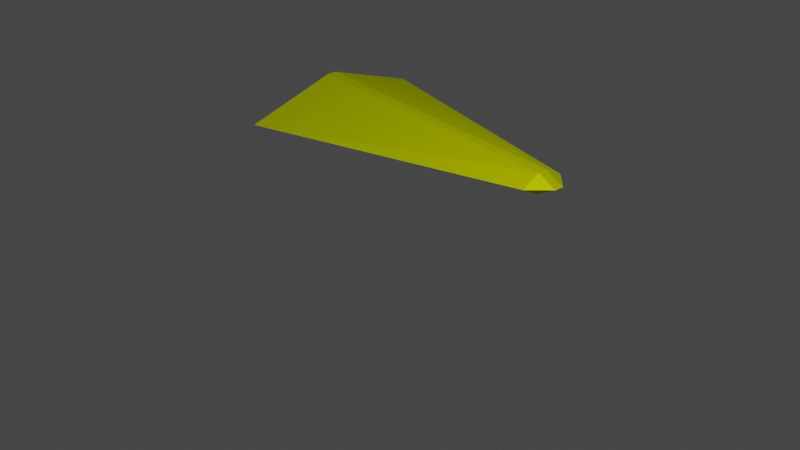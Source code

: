 # Source: excalibur.blend  (saved by Blender 2.81.16; exported with 4.5.12 LTS)
import bpy
from mathutils import Matrix  # noqa: F401  (used for matrix-valued properties, if any)

bpy.ops.wm.read_factory_settings(use_empty=True)
scene = bpy.context.scene
scene.name = 'Scene'

# ---- collections
col_collection = bpy.data.collections.new('Collection'); scene.collection.children.link(col_collection)

# ---- materials (node trees are filled in below, after node groups)
mat_actor_001 = bpy.data.materials.new('Actor.001')
mat_actor_001.alpha_threshold = 0.0
mat_actor_001.use_transparent_shadow = False
mat_actor_001.line_color = (0.0, 0.0, 0.0, 1.0)
mat_excalibur = bpy.data.materials.new('Excalibur')
mat_excalibur.alpha_threshold = 0.0
mat_excalibur.use_transparent_shadow = False
mat_excalibur.line_color = (0.0, 0.0, 0.0, 1.0)

# ---- material node trees
mat_actor_001.use_nodes = True; mat_actor_001.node_tree.nodes.clear()
_N = mat_actor_001.node_tree.nodes; _L = mat_actor_001.node_tree.links
n0 = _N.new('ShaderNodeOutputMaterial'); n0.name = 'Material Output'; n0.location = (300, 300)
n1 = _N.new('ShaderNodeBsdfPrincipled'); n1.name = 'Principled BSDF'; n1.location = (10, 300)
n1.distribution = 'GGX'
n1.subsurface_method = 'BURLEY'
n1.inputs[0].default_value = (0.0, 0.6276, 1.0, 1.0)
n1.inputs[2].default_value = 1.0
n1.inputs[3].default_value = 1.45
n1.inputs[13].default_value = 0.2418
n1.inputs[27].default_value = (0.0, 0.0, 0.0, 1.0)
n1.inputs[28].default_value = 1.0
_L.new(n1.outputs[0], n0.inputs[0])
n0.is_active_output = True
mat_excalibur.use_nodes = True; mat_excalibur.node_tree.nodes.clear()
_N = mat_excalibur.node_tree.nodes; _L = mat_excalibur.node_tree.links
n0 = _N.new('ShaderNodeBsdfPrincipled'); n0.name = 'Principled BSDF'; n0.location = (-290, 301)
n0.inputs[0].default_value = (0.6832, 0.8, 0.0, 1.0)
n0.inputs[2].default_value = 0.4
n0.inputs[3].default_value = 1.45
n0.inputs[27].default_value = (0.0, 0.0, 0.0, 1.0)
n0.inputs[28].default_value = 1.0
n1 = _N.new('ShaderNodeBsdfAnisotropic'); n1.name = '光澤 BSDF'; n1.location = (238, -13)
n1.distribution = 'GGX'
n1.inputs[0].default_value = (0.8586, 1.0, 0.0, 1.0)
n2 = _N.new('ShaderNodeTexNoise'); n2.name = '噪訊紋理'; n2.location = (-1, 5)
n2.inputs[2].default_value = -500.0
n2.inputs[3].default_value = 16.0
n3 = _N.new('ShaderNodeMixShader'); n3.name = '混合著色器'; n3.location = (456, 117)
n3.inputs[0].default_value = 0.4
n4 = _N.new('ShaderNodeOutputMaterial'); n4.name = 'Material Output'; n4.location = (706, 215)
n5 = _N.new('ShaderNodeBsdfDiffuse'); n5.name = '漫射 BSDF'; n5.location = (238, 183)
n5.inputs[0].default_value = (0.6222, 0.7238, 0.0, 1.0)
_L.new(n1.outputs[0], n3.inputs[2])
_L.new(n2.outputs[0], n1.inputs[1])
_L.new(n5.outputs[0], n3.inputs[1])
_L.new(n3.outputs[0], n4.inputs[0])
n4.is_active_output = True

# ---- world
world_world = bpy.data.worlds.new('World'); scene.world = world_world
world_world.use_nodes = True; world_world.node_tree.nodes.clear()
_N = world_world.node_tree.nodes; _L = world_world.node_tree.links
n0 = _N.new('ShaderNodeOutputWorld'); n0.name = 'World Output'; n0.location = (300, 300)
n1 = _N.new('ShaderNodeBackground'); n1.name = 'Background'; n1.location = (10, 300)
n1.inputs[0].default_value = (0.05088, 0.05088, 0.05088, 1.0)
_L.new(n1.outputs[0], n0.inputs[0])
n0.is_active_output = True
world_world.color = (0.05088, 0.05088, 0.05088)
world_world.use_sun_shadow = False
world_world.sun_shadow_jitter_overblur = 0.0

# ---- cameras
cam_camera = bpy.data.cameras.new('Camera')
cam_camera.clip_end = 100.0
cam_camera.ortho_scale = 7.314

# ---- lights
light_light = bpy.data.lights.new('Light', 'POINT')
light_light.transmission_factor = 0.0
light_light.energy = 1000.0
light_light.shadow_soft_size = 0.1
light_light.shadow_maximum_resolution = 0.006
light_light.use_absolute_resolution = True

# ---- meshes
me_cube = bpy.data.meshes.new('Cube')
me_cube.from_pydata([], [], [])
_uv = me_cube.uv_layers.new(name='UVMap')
_uv.uv.foreach_set('vector', [])
me_cube.materials.append(mat_actor_001)
me_cube.use_remesh_preserve_volume = False
me_cube.use_remesh_preserve_attributes = False
me_cube.use_mirror_vertex_groups = False
me_cube.update()
me_excalibur = bpy.data.meshes.new('Excalibur')
me_excalibur.from_pydata([(0.0, -0.2, -3.0), (0.0, -0.2, 3.0), (0.0, 0.2, -3.0), (0.0, 0.2, 3.0), (0.0, 4.0, 0.0), (0.0, -4.0, 0.0), (2.0, -0.2, 0.0), (1.871, -0.2, 1.0), (2.0, 0.2, 0.0), (1.871, 0.2, 1.0), (1.871, 1.0, 0.0), (1.871, -1.0, 0.0), (1.871, -0.2, -1.0), (1.871, 0.2, -1.0)], [], [(13, 8, 6, 12), (7, 11, 6), (11, 7, 5), (11, 5, 12), (9, 3, 1, 7), (5, 0, 12), (13, 10, 8), (13, 12, 0, 2), (4, 3, 9), (4, 13, 2), (10, 13, 4), (5, 7, 1), (10, 4, 9), (12, 6, 11), (9, 7, 6, 8), (9, 8, 10), (1, 3, 4, 2, 0, 5)])
_uv = me_excalibur.uv_layers.new(name='UVMap')
_uv.uv.foreach_set('vector', [0.6412, 0.75, 0.6088, 0.7338, 0.6088, 0.7338, 0.6412, 0.75, 0.625, 0.7662, 0.5, 0.7662, 0.6088, 0.7338, 0.5, 0.7662, 0.625, 0.7662, 0.5, 1.0, 0.5, 0.7662, 0.5, 1.0, 0.625, 0.7662, 0.6412, 0.75, 0.875, 0.75, 0.875, 0.75, 0.6412, 0.75, 0.5, 1.0, 0.625, 1.0, 0.625, 0.7662, 0.625, 0.7662, 0.5, 0.7662, 0.6088, 0.7338, 0.6412, 0.75, 0.6412, 0.75, 0.875, 0.75, 0.875, 0.75, 0.5, 1.0, 0.625, 1.0, 0.625, 0.7662, 0.5, 1.0, 0.625, 0.7662, 0.625, 1.0, 0.5, 0.7662, 0.625, 0.7662, 0.5, 1.0, 0.5, 1.0, 0.625, 0.7662, 0.625, 1.0, 0.5, 0.7662, 0.5, 1.0, 0.625, 0.7662, 0.625, 0.7662, 0.6088, 0.7338, 0.5, 0.7662, 0.6412, 0.75, 0.6412, 0.75, 0.6088, 0.7338, 0.6088, 0.7338, 0.625, 0.7662, 0.6088, 0.7338, 0.5, 0.7662, 0.625, 0.0, 0.625, 0.0, 0.5, 0.0, 0.625, 0.0, 0.625, 0.0, 0.5, 0.0])
me_excalibur.materials.append(mat_excalibur)
me_excalibur.use_remesh_fix_poles = True
me_excalibur.use_remesh_preserve_attributes = False
me_excalibur.use_mirror_vertex_groups = False
me_excalibur.update()

# ---- objects
ob_light = bpy.data.objects.new('Light', light_light)
ob_camera = bpy.data.objects.new('Camera', cam_camera)
ob_actor = bpy.data.objects.new('Actor', me_cube)
ob_excalibur = bpy.data.objects.new('Excalibur', me_excalibur)

# ---- transforms, parenting, visibility, modifiers, constraints
ob_light.location = (4.076, -2.873, 5.904)
ob_light.rotation_euler = (0.6503, 0.05522, 1.866)
ob_light.lock_rotations_4d = False
ob_light.empty_display_type = 'ARROWS'
ob_light.color = (0.0, 0.0, 0.0, 0.0)
ob_light.lineart.crease_threshold = 0.0
ob_camera.location = (7.359, -6.926, 4.958)
ob_camera.rotation_euler = (1.109, 0.0, 0.8149)
ob_camera.lock_rotations_4d = False
ob_camera.empty_display_type = 'ARROWS'
ob_camera.color = (0.0, 0.0, 0.0, 0.0)
ob_camera.display_type = 'WIRE'
ob_camera.lineart.crease_threshold = 0.0
ob_actor.location = (0.0, 0.0, 0.0)
ob_actor.scale = (1.1, 1.1, 1.1)
ob_actor.lock_rotations_4d = False
ob_actor.empty_display_type = 'ARROWS'
ob_actor.lineart.crease_threshold = 0.0
ob_excalibur.parent = ob_actor
ob_excalibur.matrix_parent_inverse = Matrix(((0.9091, -0.0, 0.0, -0.0), (-0.0, 0.9091, -0.0, 0.0), (0.0, -0.0, 0.9091, -0.0), (-0.0, 0.0, -0.0, 1.0)))
ob_excalibur.location = (-1.0, 0.0, 1.0)
ob_excalibur.scale = (1.5, 0.25, 0.1)
ob_excalibur.lineart.crease_threshold = 0.0
_vg = ob_excalibur.vertex_groups.new(name='Bone')

# ---- collection membership
col_collection.objects.link(ob_light)
col_collection.objects.link(ob_camera)
col_collection.objects.link(ob_actor)
col_collection.objects.link(ob_excalibur)

# ---- scene / render settings (as saved in the file)
scene.camera = ob_camera
scene.frame_start = 1; scene.frame_end = 13; scene.frame_set(0)
scene.render.engine = 'BLENDER_EEVEE_NEXT'
scene.render.fps = 60
scene.cycles.use_denoising = False
scene.cycles.samples = 128
scene.cycles.sampling_pattern = 'TABULATED_SOBOL'
scene.cycles.use_adaptive_sampling = False
scene.cycles.use_light_tree = False
scene.view_settings.view_transform = 'Filmic'
bpy.context.view_layer.update()
